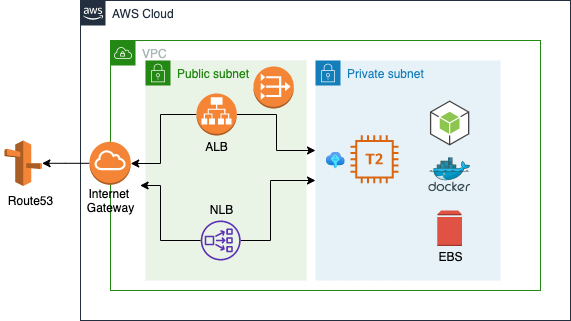

The diagram above was exported from draw.io. Its source (the exported page's mxGraphModel, read from the mxfile embedded in the PNG):
<mxGraphModel dx="1191" dy="518" grid="1" gridSize="10" guides="1" tooltips="1" connect="1" arrows="1" fold="1" page="1" pageScale="1" pageWidth="827" pageHeight="1169" math="0" shadow="0">
  <root>
    <mxCell id="0" />
    <mxCell id="1" parent="0" />
    <mxCell id="4" value="AWS Cloud" style="points=[[0,0],[0.25,0],[0.5,0],[0.75,0],[1,0],[1,0.25],[1,0.5],[1,0.75],[1,1],[0.75,1],[0.5,1],[0.25,1],[0,1],[0,0.75],[0,0.5],[0,0.25]];outlineConnect=0;gradientColor=none;html=1;whiteSpace=wrap;fontSize=12;fontStyle=0;shape=mxgraph.aws4.group;grIcon=mxgraph.aws4.group_aws_cloud_alt;strokeColor=#232F3E;fillColor=none;verticalAlign=top;align=left;spacingLeft=30;fontColor=#232F3E;dashed=0;" parent="1" vertex="1">
      <mxGeometry x="280" y="100" width="490" height="320" as="geometry" />
    </mxCell>
    <mxCell id="5" value="VPC" style="points=[[0,0],[0.25,0],[0.5,0],[0.75,0],[1,0],[1,0.25],[1,0.5],[1,0.75],[1,1],[0.75,1],[0.5,1],[0.25,1],[0,1],[0,0.75],[0,0.5],[0,0.25]];outlineConnect=0;gradientColor=none;html=1;whiteSpace=wrap;fontSize=12;fontStyle=0;shape=mxgraph.aws4.group;grIcon=mxgraph.aws4.group_vpc;strokeColor=#248814;fillColor=none;verticalAlign=top;align=left;spacingLeft=30;fontColor=#AAB7B8;dashed=0;" parent="1" vertex="1">
      <mxGeometry x="310" y="140" width="430" height="250" as="geometry" />
    </mxCell>
    <mxCell id="8" value="Private subnet" style="points=[[0,0],[0.25,0],[0.5,0],[0.75,0],[1,0],[1,0.25],[1,0.5],[1,0.75],[1,1],[0.75,1],[0.5,1],[0.25,1],[0,1],[0,0.75],[0,0.5],[0,0.25]];outlineConnect=0;gradientColor=none;html=1;whiteSpace=wrap;fontSize=12;fontStyle=0;shape=mxgraph.aws4.group;grIcon=mxgraph.aws4.group_security_group;grStroke=0;strokeColor=#147EBA;fillColor=#E6F2F8;verticalAlign=top;align=left;spacingLeft=30;fontColor=#147EBA;dashed=0;" parent="1" vertex="1">
      <mxGeometry x="515" y="160" width="185" height="220" as="geometry" />
    </mxCell>
    <mxCell id="9" value="Public subnet" style="points=[[0,0],[0.25,0],[0.5,0],[0.75,0],[1,0],[1,0.25],[1,0.5],[1,0.75],[1,1],[0.75,1],[0.5,1],[0.25,1],[0,1],[0,0.75],[0,0.5],[0,0.25]];outlineConnect=0;gradientColor=none;html=1;whiteSpace=wrap;fontSize=12;fontStyle=0;shape=mxgraph.aws4.group;grIcon=mxgraph.aws4.group_security_group;grStroke=0;strokeColor=#248814;fillColor=#E9F3E6;verticalAlign=top;align=left;spacingLeft=30;fontColor=#248814;dashed=0;" parent="1" vertex="1">
      <mxGeometry x="345" y="160" width="161" height="220" as="geometry" />
    </mxCell>
    <mxCell id="10" value="" style="outlineConnect=0;dashed=0;verticalLabelPosition=bottom;verticalAlign=top;align=center;html=1;shape=mxgraph.aws3.route_53;fillColor=#F58536;gradientColor=none;" parent="1" vertex="1">
      <mxGeometry x="204" y="240" width="37.52" height="45.5" as="geometry" />
    </mxCell>
    <mxCell id="43" value="" style="edgeStyle=orthogonalEdgeStyle;rounded=0;orthogonalLoop=1;jettySize=auto;html=1;" parent="1" source="11" target="8" edge="1">
      <mxGeometry relative="1" as="geometry">
        <Array as="points">
          <mxPoint x="476" y="214" />
          <mxPoint x="476" y="250" />
        </Array>
      </mxGeometry>
    </mxCell>
    <mxCell id="49" value="" style="edgeStyle=orthogonalEdgeStyle;rounded=0;orthogonalLoop=1;jettySize=auto;html=1;" parent="1" source="11" target="17" edge="1">
      <mxGeometry relative="1" as="geometry">
        <Array as="points">
          <mxPoint x="360" y="214" />
          <mxPoint x="360" y="263" />
        </Array>
      </mxGeometry>
    </mxCell>
    <mxCell id="11" value="" style="outlineConnect=0;dashed=0;verticalLabelPosition=bottom;verticalAlign=top;align=center;html=1;shape=mxgraph.aws3.application_load_balancer;fillColor=#F58534;gradientColor=none;" parent="1" vertex="1">
      <mxGeometry x="396" y="193" width="40.25" height="42" as="geometry" />
    </mxCell>
    <mxCell id="48" value="" style="edgeStyle=orthogonalEdgeStyle;rounded=0;orthogonalLoop=1;jettySize=auto;html=1;" parent="1" source="12" target="8" edge="1">
      <mxGeometry relative="1" as="geometry">
        <mxPoint x="500.00093685815636" y="350.1034482758622" as="targetPoint" />
        <Array as="points">
          <mxPoint x="470" y="340" />
          <mxPoint x="470" y="280" />
        </Array>
      </mxGeometry>
    </mxCell>
    <mxCell id="50" value="" style="edgeStyle=orthogonalEdgeStyle;rounded=0;orthogonalLoop=1;jettySize=auto;html=1;" parent="1" source="12" target="36" edge="1">
      <mxGeometry relative="1" as="geometry">
        <Array as="points">
          <mxPoint x="360" y="340" />
          <mxPoint x="360" y="285" />
        </Array>
      </mxGeometry>
    </mxCell>
    <mxCell id="12" value="" style="outlineConnect=0;fontColor=#232F3E;gradientColor=none;fillColor=#5A30B5;strokeColor=none;dashed=0;verticalLabelPosition=bottom;verticalAlign=top;align=center;html=1;fontSize=12;fontStyle=0;aspect=fixed;pointerEvents=1;shape=mxgraph.aws4.network_load_balancer;" parent="1" vertex="1">
      <mxGeometry x="400.21" y="320" width="40" height="40" as="geometry" />
    </mxCell>
    <mxCell id="7" value="" style="outlineConnect=0;dashed=0;verticalLabelPosition=bottom;verticalAlign=top;align=center;html=1;shape=mxgraph.aws3.vpc_nat_gateway;fillColor=#F58536;gradientColor=none;" parent="1" vertex="1">
      <mxGeometry x="453" y="166" width="40.25" height="42" as="geometry" />
    </mxCell>
    <mxCell id="20" value="" style="edgeStyle=orthogonalEdgeStyle;rounded=0;orthogonalLoop=1;jettySize=auto;html=1;" parent="1" source="17" target="10" edge="1">
      <mxGeometry relative="1" as="geometry" />
    </mxCell>
    <mxCell id="17" value="" style="outlineConnect=0;dashed=0;verticalLabelPosition=bottom;verticalAlign=top;align=center;html=1;shape=mxgraph.aws3.internet_gateway;fillColor=#F58536;gradientColor=none;" parent="1" vertex="1">
      <mxGeometry x="289" y="241.25" width="41.21" height="43" as="geometry" />
    </mxCell>
    <mxCell id="21" value="" style="outlineConnect=0;fontColor=#232F3E;gradientColor=none;fillColor=#D86613;strokeColor=none;dashed=0;verticalLabelPosition=bottom;verticalAlign=top;align=center;html=1;fontSize=12;fontStyle=0;aspect=fixed;pointerEvents=1;shape=mxgraph.aws4.t2_instance;" parent="1" vertex="1">
      <mxGeometry x="550" y="234.75" width="48" height="48" as="geometry" />
    </mxCell>
    <mxCell id="35" value="Route53" style="text;html=1;align=center;verticalAlign=middle;resizable=0;points=[];autosize=1;strokeColor=none;" parent="1" vertex="1">
      <mxGeometry x="200" y="290" width="60" height="20" as="geometry" />
    </mxCell>
    <mxCell id="36" value="Internet&amp;nbsp;&lt;br&gt;Gateway" style="text;html=1;align=center;verticalAlign=middle;resizable=0;points=[];autosize=1;strokeColor=none;" parent="1" vertex="1">
      <mxGeometry x="279.61" y="285" width="60" height="30" as="geometry" />
    </mxCell>
    <mxCell id="37" value="ALB&lt;br&gt;" style="text;html=1;align=center;verticalAlign=middle;resizable=0;points=[];autosize=1;strokeColor=none;" parent="1" vertex="1">
      <mxGeometry x="396.00000000000006" y="236" width="40" height="20" as="geometry" />
    </mxCell>
    <mxCell id="38" value="NLB" style="text;html=1;align=center;verticalAlign=middle;resizable=0;points=[];autosize=1;strokeColor=none;" parent="1" vertex="1">
      <mxGeometry x="401.21" y="299" width="40" height="20" as="geometry" />
    </mxCell>
    <mxCell id="40" value="" style="aspect=fixed;html=1;points=[];align=center;image;fontSize=12;image=img/lib/mscae/Docker.svg;" parent="1" vertex="1">
      <mxGeometry x="628.25" y="257.25" width="41.77" height="34.25" as="geometry" />
    </mxCell>
    <mxCell id="41" value="" style="aspect=fixed;html=1;points=[];align=center;image;fontSize=12;image=img/lib/azure2/other/SSH_Keys.svg;" parent="1" vertex="1">
      <mxGeometry x="525.73" y="251.5" width="19.27" height="17" as="geometry" />
    </mxCell>
    <mxCell id="42" value="" style="outlineConnect=0;dashed=0;verticalLabelPosition=bottom;verticalAlign=top;align=center;html=1;shape=mxgraph.aws3.android;fillColor=#8CC64F;gradientColor=none;" parent="1" vertex="1">
      <mxGeometry x="629.4499999999999" y="200" width="39.38" height="45" as="geometry" />
    </mxCell>
    <mxCell id="53" value="" style="outlineConnect=0;dashed=0;verticalLabelPosition=bottom;verticalAlign=top;align=center;html=1;shape=mxgraph.aws3.volume;fillColor=#E05243;gradientColor=none;" vertex="1" parent="1">
      <mxGeometry x="636.71" y="310" width="24.85" height="35.5" as="geometry" />
    </mxCell>
    <mxCell id="54" value="EBS" style="text;html=1;align=center;verticalAlign=middle;resizable=0;points=[];autosize=1;strokeColor=none;" vertex="1" parent="1">
      <mxGeometry x="630.02" y="345.5" width="40" height="20" as="geometry" />
    </mxCell>
  </root>
</mxGraphModel>